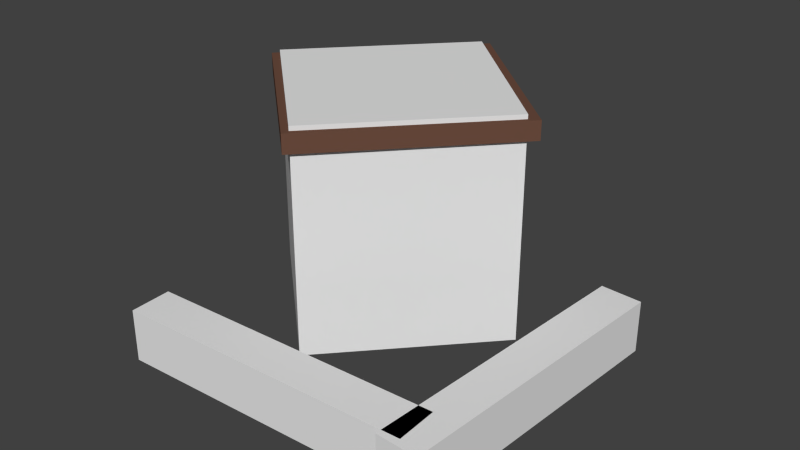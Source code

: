# Source: base.blend  (saved by Blender 2.75.0; exported with 4.5.12 LTS)
import bpy
from mathutils import Matrix  # noqa: F401  (used for matrix-valued properties, if any)

bpy.ops.wm.read_factory_settings(use_empty=True)
scene = bpy.context.scene
scene.name = 'Scene'

# ---- collections
col_collection_1 = bpy.data.collections.new('Collection 1'); scene.collection.children.link(col_collection_1)

# ---- materials (node trees are filled in below, after node groups)
mat_material_001 = bpy.data.materials.new('Material.001')
mat_material_001.alpha_threshold = 0.0
mat_material_001.use_transparent_shadow = False
mat_material_001.diffuse_color = (0.3264, 0.1528, 0.09497, 1.0)
mat_material_001.roughness = 0.5
mat_material_001.specular_intensity = 0.0
mat_material_002 = bpy.data.materials.new('Material.002')
mat_material_002.alpha_threshold = 0.0
mat_material_002.use_transparent_shadow = False
mat_material_002.diffuse_color = (0.1473, 0.07192, 0.04808, 1.0)
mat_material_002.roughness = 0.5
mat_material_002.specular_intensity = 0.0
mat_material_003 = bpy.data.materials.new('Material.003')
mat_material_003.alpha_threshold = 0.0
mat_material_003.use_transparent_shadow = False
mat_material_003.diffuse_color = (0.8276, 0.4297, 0.243, 1.0)
mat_material_003.roughness = 0.5
mat_material_003.specular_intensity = 0.0
mat_material_004 = bpy.data.materials.new('Material.004')
mat_material_004.alpha_threshold = 0.0
mat_material_004.use_transparent_shadow = False
mat_material_004.diffuse_color = (0.4869, 0.268, 0.1402, 1.0)
mat_material_004.roughness = 0.5
mat_material_004.specular_intensity = 0.0

# ---- material node trees

# ---- world
world_world = bpy.data.worlds.new('World'); scene.world = world_world
world_world.color = (0.05088, 0.05088, 0.05088)
world_world.use_sun_shadow = False
world_world.sun_shadow_jitter_overblur = 0.0
world_world.cycles.sampling_method = 'MANUAL'
world_world.cycles.sample_map_resolution = 256

# ---- meshes
me_cube_003 = bpy.data.meshes.new('Cube.003')
me_cube_003.from_pydata([(-3.715, -4.955, -0.104), (-3.715, -4.955, 1.187), (-3.758, -3.925, -0.104), (-3.758, -3.925, 1.187), (3.655, -4.654, -0.104), (3.655, -4.654, 1.187), (3.613, -3.624, -0.104), (3.613, -3.624, 1.187), (3.63, 2.551, -0.104), (3.63, 2.551, 1.187), (4.659, 2.49, -0.104), (4.659, 2.49, 1.187), (3.196, -4.814, -0.104), (3.196, -4.814, 1.187), (4.225, -4.874, -0.104), (4.225, -4.874, 1.187), (-5.335, 1.437, 5.171), (-5.335, 1.437, -0.5783), (-1.848, 5.215, 5.171), (-1.848, 5.215, -0.5783), (-1.579, -2.029, 5.171), (-1.579, -2.029, -0.5783), (1.907, 1.749, 5.171), (1.907, 1.749, -0.5783)], [], [(1, 3, 2, 0), (3, 7, 6, 2), (7, 5, 4, 6), (5, 1, 0, 4), (0, 2, 6, 4), (5, 7, 3, 1), (9, 11, 10, 8), (11, 15, 14, 10), (15, 13, 12, 14), (13, 9, 8, 12), (8, 10, 14, 12), (13, 15, 11, 9), (17, 16, 18, 19), (19, 18, 22, 23), (23, 22, 20, 21), (21, 20, 16, 17), (16, 20, 22, 18), (21, 17, 19, 23)])
me_cube_003.use_remesh_preserve_volume = False
me_cube_003.use_remesh_preserve_attributes = False
me_cube_003.use_mirror_vertex_groups = False
me_cube_003.update()
me_cube_002 = bpy.data.meshes.new('Cube.002')
me_cube_002.from_pydata([(-1.807, -1.623, -0.5153), (-1.807, -1.623, 4.638), (-5.004, 1.377, -0.5153), (-5.004, 1.377, 4.638), (-1.688, -1.496, -0.5153), (-1.688, -1.496, 4.638), (-4.885, 1.504, -0.5153), (-4.885, 1.504, 4.638), (1.44, 1.837, -0.5153), (1.44, 1.837, 4.638), (-1.757, 4.837, -0.5153), (-1.757, 4.837, 4.638), (1.559, 1.964, -0.5153), (1.559, 1.964, 4.638), (-1.638, 4.964, -0.5153), (-1.638, 4.964, 4.638), (-4.913, 1.4, -0.5153), (-4.913, 1.4, 4.638), (-1.596, 4.962, -0.5153), (-1.596, 4.962, 4.638), (-4.786, 1.282, -0.5153), (-4.786, 1.282, 4.638), (-1.469, 4.843, -0.5153), (-1.469, 4.843, 4.638), (1.523, 1.969, 4.638), (1.523, 1.969, -0.5153), (-1.793, -1.593, 4.638), (-1.793, -1.593, -0.5153), (1.396, 2.087, 4.638), (1.396, 2.087, -0.5153), (-1.921, -1.475, 4.638), (-1.921, -1.475, -0.5153), (-0.09662, 0.4844, 4.638), (-0.09662, 0.4844, -0.5153), (0.0309, 0.3658, 4.638), (0.0309, 0.3658, -0.5153), (-1.374, -0.8869, -0.5153), (-1.246, -1.005, 4.638), (-1.374, -0.8869, 4.638), (-1.246, -1.005, -0.5153), (-1.793, -1.593, 3.607), (-1.921, -1.475, 3.607), (1.523, 1.969, 3.607), (1.396, 2.087, 3.607), (0.0309, 0.3658, 3.607), (-0.09662, 0.4844, 3.607), (-1.374, -0.8869, 3.607), (-1.246, -1.005, 3.607), (-1.322, -0.9352, -0.5153), (-0.04453, 0.4361, -0.5153), (-0.04453, 0.4361, 3.607), (-1.322, -0.9352, 3.607), (-5.575, 1.382, 4.573), (-5.575, 1.382, 5.056), (-1.805, 5.516, 4.573), (-1.805, 5.516, 5.056), (-1.601, -2.242, 4.573), (-1.601, -2.242, 5.056), (2.169, 1.892, 4.573), (2.169, 1.892, 5.056)], [], [(1, 3, 2, 0), (3, 7, 6, 2), (7, 5, 4, 6), (5, 1, 0, 4), (0, 2, 6, 4), (5, 7, 3, 1), (9, 11, 10, 8), (11, 15, 14, 10), (15, 13, 12, 14), (13, 9, 8, 12), (8, 10, 14, 12), (13, 15, 11, 9), (17, 19, 18, 16), (19, 23, 22, 18), (23, 21, 20, 22), (21, 17, 16, 20), (16, 18, 22, 20), (21, 23, 19, 17), (33, 29, 25, 35), (43, 42, 25, 29), (45, 43, 29, 33), (34, 24, 28, 32), (40, 41, 31, 27), (47, 40, 27, 39), (42, 44, 35, 25), (37, 34, 32, 38), (46, 45, 33, 36), (31, 36, 39, 27), (41, 46, 36, 31), (26, 37, 38, 30), (34, 37, 47, 44), (30, 38, 46, 41), (38, 32, 45, 46), (24, 34, 44, 42), (37, 26, 40, 47), (26, 30, 41, 40), (32, 28, 43, 45), (28, 24, 42, 43), (50, 51, 48, 49), (35, 44, 50, 49), (47, 39, 48, 51), (44, 47, 51, 50), (53, 55, 54, 52), (55, 59, 58, 54), (59, 57, 56, 58), (57, 53, 52, 56), (52, 54, 58, 56), (57, 59, 55, 53)])
me_cube_002.polygons.foreach_set('material_index', [0, 0, 0, 0, 0, 0, 0, 0, 0, 0, 0, 0, 0, 0, 0, 0, 0, 0, 0, 0, 0, 0, 0, 0, 0, 0, 0, 0, 0, 0, 0, 0, 0, 0, 0, 0, 0, 0, 2, 0, 0, 0, 1, 1, 1, 1, 1, 1])
me_cube_002.materials.append(mat_material_001)
me_cube_002.materials.append(mat_material_002)
me_cube_002.materials.append(mat_material_003)
me_cube_002.use_remesh_preserve_volume = False
me_cube_002.use_remesh_preserve_attributes = False
me_cube_002.use_mirror_vertex_groups = False
me_cube_002.update()
me_cube_001 = bpy.data.meshes.new('Cube.001')
me_cube_001.from_pydata([(-2.305, -4.727, -0.02109), (-2.305, -4.727, 0.261), (-2.34, -4.093, -0.02109), (-2.34, -4.093, 0.261), (-1.152, -4.664, -0.02109), (-1.152, -4.664, 0.261), (-1.187, -4.029, -0.02109), (-1.187, -4.029, 0.261), (-1.154, -4.633, -0.04929), (-1.154, -4.633, 0.2892), (-1.185, -4.059, -0.04929), (-1.185, -4.059, 0.2892), (-0.0002682, -4.569, -0.04929), (-0.0002682, -4.569, 0.2892), (-0.03204, -3.996, -0.04929), (-0.03204, -3.996, 0.2892), (0.001411, -4.6, -0.02109), (0.001411, -4.6, 0.261), (-0.03372, -3.965, -0.02109), (-0.03372, -3.965, 0.261), (1.155, -4.536, -0.02109), (1.155, -4.536, 0.261), (1.12, -3.901, -0.02109), (1.12, -3.901, 0.261), (1.153, -4.505, -0.04929), (1.153, -4.505, 0.2892), (1.121, -3.932, -0.04929), (1.121, -3.932, 0.2892), (2.306, -4.442, -0.04929), (2.306, -4.442, 0.2892), (2.275, -3.868, -0.04929), (2.275, -3.868, 0.2892), (2.308, -4.472, -0.02109), (2.308, -4.472, 0.261), (2.273, -3.838, -0.02109), (2.273, -3.838, 0.261), (3.461, -4.408, -0.02109), (3.461, -4.408, 0.261), (3.426, -3.774, -0.02109), (3.426, -3.774, 0.261), (2.088, -4.455, 0.2403), (2.088, -4.455, 0.5788), (2.057, -3.881, 0.2403), (2.057, -3.881, 0.5788), (3.242, -4.391, 0.2403), (3.242, -4.391, 0.5788), (3.21, -3.817, 0.2403), (3.21, -3.817, 0.5788), (-2.489, -4.738, 0.2506), (-2.489, -4.738, 0.589), (-2.521, -4.164, 0.2506), (-2.521, -4.164, 0.589), (-1.336, -4.674, 0.2506), (-1.336, -4.674, 0.589), (-1.368, -4.1, 0.2506), (-1.368, -4.1, 0.589), (2.056, -3.839, 0.5506), (2.056, -3.839, 0.2685), (2.091, -4.474, 0.5506), (2.091, -4.474, 0.2685), (0.9026, -3.903, 0.5506), (0.9026, -3.903, 0.2685), (0.9378, -4.538, 0.5506), (0.9378, -4.538, 0.2685), (0.9152, -3.944, 0.548), (0.9152, -3.944, 0.2096), (0.947, -4.518, 0.548), (0.947, -4.518, 0.2096), (-0.2381, -4.008, 0.548), (-0.2381, -4.008, 0.2096), (-0.2063, -4.582, 0.548), (-0.2063, -4.582, 0.2096), (-0.2097, -3.965, 0.5403), (-0.2097, -3.965, 0.2583), (-0.1746, -4.599, 0.5403), (-0.1746, -4.599, 0.2583), (-1.363, -4.029, 0.5403), (-1.363, -4.029, 0.2583), (-1.328, -4.663, 0.5403), (-1.328, -4.663, 0.2583), (3.792, 0.9876, -0.02109), (3.792, 0.9876, 0.261), (4.427, 0.9611, -0.02109), (4.427, 0.9611, 0.261), (3.744, -0.1665, -0.02109), (3.744, -0.1665, 0.261), (4.379, -0.1929, -0.02109), (4.379, -0.1929, 0.261), (3.775, -0.1677, -0.04929), (3.775, -0.1677, 0.2892), (4.349, -0.1917, -0.04929), (4.349, -0.1917, 0.2892), (3.726, -1.322, -0.04929), (3.726, -1.322, 0.2892), (4.301, -1.346, -0.04929), (4.301, -1.346, 0.2892), (3.696, -1.321, -0.02109), (3.696, -1.321, 0.261), (4.331, -1.347, -0.02109), (4.331, -1.347, 0.261), (3.648, -2.475, -0.02109), (3.648, -2.475, 0.261), (4.283, -2.501, -0.02109), (4.283, -2.501, 0.261), (3.678, -2.476, -0.04929), (3.678, -2.476, 0.2892), (4.252, -2.5, -0.04929), (4.252, -2.5, 0.2892), (3.63, -3.63, -0.04929), (3.63, -3.63, 0.2892), (4.204, -3.654, -0.04929), (4.204, -3.654, 0.2892), (3.6, -3.629, -0.02109), (3.6, -3.629, 0.261), (4.235, -3.655, -0.02109), (4.235, -3.655, 0.261), (3.552, -4.783, -0.02109), (3.552, -4.783, 0.261), (4.186, -4.809, -0.02109), (4.186, -4.809, 0.261), (3.638, -3.412, 0.2403), (3.638, -3.412, 0.5788), (4.212, -3.436, 0.2403), (4.212, -3.436, 0.5788), (3.59, -4.566, 0.2403), (3.59, -4.566, 0.5788), (4.164, -4.59, 0.2403), (4.164, -4.59, 0.5788), (3.8, 1.172, 0.2506), (3.8, 1.172, 0.589), (4.374, 1.148, 0.2506), (4.374, 1.148, 0.589), (3.752, 0.01775, 0.2506), (3.752, 0.01775, 0.589), (4.326, -0.00621, 0.2506), (4.326, -0.00621, 0.589), (4.254, -3.439, 0.5506), (4.254, -3.439, 0.2685), (3.619, -3.413, 0.5506), (3.619, -3.413, 0.2685), (4.302, -2.285, 0.5506), (4.302, -2.285, 0.2685), (3.667, -2.258, 0.5506), (3.667, -2.258, 0.2685), (4.26, -2.293, 0.548), (4.26, -2.293, 0.2096), (3.686, -2.27, 0.548), (3.686, -2.27, 0.2096), (4.308, -1.139, 0.548), (4.308, -1.139, 0.2096), (3.734, -1.115, 0.548), (3.734, -1.115, 0.2096), (4.348, -1.172, 0.5403), (4.348, -1.172, 0.2583), (3.714, -1.145, 0.5403), (3.714, -1.145, 0.2583), (4.397, -0.01784, 0.5403), (4.397, -0.01784, 0.2583), (3.762, 0.008657, 0.5403), (3.762, 0.008657, 0.2583), (-2.305, -4.727, 0.533), (-2.305, -4.727, 0.815), (-2.34, -4.093, 0.533), (-2.34, -4.093, 0.815), (-1.152, -4.664, 0.533), (-1.152, -4.664, 0.815), (-1.187, -4.029, 0.533), (-1.187, -4.029, 0.815), (-1.154, -4.633, 0.5048), (-1.154, -4.633, 0.8432), (-1.185, -4.059, 0.5048), (-1.185, -4.059, 0.8432), (-0.0002682, -4.569, 0.5048), (-0.0002682, -4.569, 0.8432), (-0.03204, -3.996, 0.5048), (-0.03204, -3.996, 0.8432), (0.001411, -4.6, 0.533), (0.001411, -4.6, 0.815), (-0.03372, -3.965, 0.533), (-0.03372, -3.965, 0.815), (1.155, -4.536, 0.533), (1.155, -4.536, 0.815), (1.12, -3.901, 0.533), (1.12, -3.901, 0.815), (1.153, -4.505, 0.5048), (1.153, -4.505, 0.8432), (1.121, -3.932, 0.5048), (1.121, -3.932, 0.8432), (2.306, -4.442, 0.5048), (2.306, -4.442, 0.8432), (2.275, -3.868, 0.5048), (2.275, -3.868, 0.8432), (2.308, -4.472, 0.533), (2.308, -4.472, 0.815), (2.273, -3.838, 0.533), (2.273, -3.838, 0.815), (3.461, -4.408, 0.533), (3.461, -4.408, 0.815), (3.426, -3.774, 0.533), (3.426, -3.774, 0.815), (2.088, -4.455, 0.7944), (2.088, -4.455, 1.133), (2.057, -3.881, 0.7944), (2.057, -3.881, 1.133), (3.242, -4.391, 0.7944), (3.242, -4.391, 1.133), (3.21, -3.817, 0.7944), (3.21, -3.817, 1.133), (-2.489, -4.738, 0.8046), (-2.489, -4.738, 1.143), (-2.521, -4.164, 0.8046), (-2.521, -4.164, 1.143), (-1.336, -4.674, 0.8046), (-1.336, -4.674, 1.143), (-1.368, -4.1, 0.8046), (-1.368, -4.1, 1.143), (2.056, -3.839, 1.105), (2.056, -3.839, 0.8226), (2.091, -4.474, 1.105), (2.091, -4.474, 0.8226), (0.9026, -3.903, 1.105), (0.9026, -3.903, 0.8226), (0.9378, -4.538, 1.105), (0.9378, -4.538, 0.8226), (0.9152, -3.944, 1.102), (0.9152, -3.944, 0.7636), (0.947, -4.518, 1.102), (0.947, -4.518, 0.7636), (-0.2381, -4.008, 1.102), (-0.2381, -4.008, 0.7636), (-0.2063, -4.582, 1.102), (-0.2063, -4.582, 0.7636), (-0.2097, -3.965, 1.094), (-0.2097, -3.965, 0.8123), (-0.1746, -4.599, 1.094), (-0.1746, -4.599, 0.8123), (-1.363, -4.029, 1.094), (-1.363, -4.029, 0.8123), (-1.328, -4.663, 1.094), (-1.328, -4.663, 0.8123), (3.792, 0.9876, 0.533), (3.792, 0.9876, 0.815), (4.427, 0.9611, 0.533), (4.427, 0.9611, 0.815), (3.744, -0.1665, 0.533), (3.744, -0.1665, 0.815), (4.379, -0.1929, 0.533), (4.379, -0.1929, 0.815), (3.775, -0.1677, 0.5048), (3.775, -0.1677, 0.8432), (4.349, -0.1917, 0.5048), (4.349, -0.1917, 0.8432), (3.726, -1.322, 0.5048), (3.726, -1.322, 0.8432), (4.301, -1.346, 0.5048), (4.301, -1.346, 0.8432), (3.696, -1.321, 0.533), (3.696, -1.321, 0.815), (4.331, -1.347, 0.533), (4.331, -1.347, 0.815), (3.648, -2.475, 0.533), (3.648, -2.475, 0.815), (4.283, -2.501, 0.533), (4.283, -2.501, 0.815), (3.678, -2.476, 0.5048), (3.678, -2.476, 0.8432), (4.252, -2.5, 0.5048), (4.252, -2.5, 0.8432), (3.63, -3.63, 0.5048), (3.63, -3.63, 0.8432), (4.204, -3.654, 0.5048), (4.204, -3.654, 0.8432), (3.6, -3.629, 0.533), (3.6, -3.629, 0.815), (4.235, -3.655, 0.533), (4.235, -3.655, 0.815), (3.552, -4.783, 0.533), (3.552, -4.783, 0.815), (4.186, -4.809, 0.533), (4.186, -4.809, 0.815), (3.638, -3.412, 0.7944), (3.638, -3.412, 1.133), (4.212, -3.436, 0.7944), (4.212, -3.436, 1.133), (3.59, -4.566, 0.7944), (3.59, -4.566, 1.133), (4.164, -4.59, 0.7944), (4.164, -4.59, 1.133), (3.8, 1.172, 0.8046), (3.8, 1.172, 1.143), (4.374, 1.148, 0.8046), (4.374, 1.148, 1.143), (3.752, 0.01775, 0.8046), (3.752, 0.01775, 1.143), (4.326, -0.00621, 0.8046), (4.326, -0.00621, 1.143), (4.254, -3.439, 1.105), (4.254, -3.439, 0.8226), (3.619, -3.413, 1.105), (3.619, -3.413, 0.8226), (4.302, -2.285, 1.105), (4.302, -2.285, 0.8226), (3.667, -2.258, 1.105), (3.667, -2.258, 0.8226), (4.26, -2.293, 1.102), (4.26, -2.293, 0.7636), (3.686, -2.27, 1.102), (3.686, -2.27, 0.7636), (4.308, -1.139, 1.102), (4.308, -1.139, 0.7636), (3.734, -1.115, 1.102), (3.734, -1.115, 0.7636), (4.348, -1.172, 1.094), (4.348, -1.172, 0.8123), (3.714, -1.145, 1.094), (3.714, -1.145, 0.8123), (4.397, -0.01784, 1.094), (4.397, -0.01784, 0.8123), (3.762, 0.008657, 1.094), (3.762, 0.008657, 0.8123), (3.849, 2.098, -0.04929), (3.849, 2.098, 0.2892), (4.423, 2.074, -0.04929), (4.423, 2.074, 0.2892), (3.8, 0.9437, -0.04929), (3.8, 0.9437, 0.2892), (4.374, 0.9197, -0.04929), (4.374, 0.9197, 0.2892), (4.422, 1.094, 0.5403), (4.422, 1.094, 0.2583), (3.787, 1.12, 0.5403), (3.787, 1.12, 0.2583), (4.47, 2.248, 0.5403), (4.47, 2.248, 0.2583), (3.836, 2.274, 0.5403), (3.836, 2.274, 0.2583), (3.849, 2.098, 0.5048), (3.849, 2.098, 0.8432), (4.423, 2.074, 0.5048), (4.423, 2.074, 0.8432), (3.8, 0.9437, 0.5048), (3.8, 0.9437, 0.8432), (4.374, 0.9197, 0.5048), (4.374, 0.9197, 0.8432), (4.422, 1.094, 1.094), (4.422, 1.094, 0.8123), (3.787, 1.12, 1.094), (3.787, 1.12, 0.8123), (4.47, 2.248, 1.094), (4.47, 2.248, 0.8123), (3.836, 2.274, 1.094), (3.836, 2.274, 0.8123), (-3.444, -4.751, -0.04929), (-3.444, -4.751, 0.2892), (-3.475, -4.178, -0.04929), (-3.475, -4.178, 0.2892), (-2.29, -4.688, -0.04929), (-2.29, -4.688, 0.2892), (-2.322, -4.114, -0.04929), (-2.322, -4.114, 0.2892), (-2.5, -4.083, 0.5403), (-2.5, -4.083, 0.2583), (-2.465, -4.718, 0.5403), (-2.465, -4.718, 0.2583), (-3.653, -4.147, 0.5403), (-3.653, -4.147, 0.2583), (-3.618, -4.781, 0.5403), (-3.618, -4.781, 0.2583), (-3.444, -4.751, 0.5048), (-3.444, -4.751, 0.8432), (-3.475, -4.178, 0.5048), (-3.475, -4.178, 0.8432), (-2.29, -4.688, 0.5048), (-2.29, -4.688, 0.8432), (-2.322, -4.114, 0.5048), (-2.322, -4.114, 0.8432), (-2.5, -4.083, 1.094), (-2.5, -4.083, 0.8123), (-2.465, -4.718, 1.094), (-2.465, -4.718, 0.8123), (-3.653, -4.147, 1.094), (-3.653, -4.147, 0.8123), (-3.618, -4.781, 1.094), (-3.618, -4.781, 0.8123)], [], [(1, 3, 2, 0), (3, 7, 6, 2), (7, 5, 4, 6), (5, 1, 0, 4), (0, 2, 6, 4), (5, 7, 3, 1), (9, 11, 10, 8), (11, 15, 14, 10), (15, 13, 12, 14), (13, 9, 8, 12), (8, 10, 14, 12), (13, 15, 11, 9), (17, 19, 18, 16), (19, 23, 22, 18), (23, 21, 20, 22), (21, 17, 16, 20), (16, 18, 22, 20), (21, 23, 19, 17), (25, 27, 26, 24), (27, 31, 30, 26), (31, 29, 28, 30), (29, 25, 24, 28), (24, 26, 30, 28), (29, 31, 27, 25), (33, 35, 34, 32), (35, 39, 38, 34), (39, 37, 36, 38), (37, 33, 32, 36), (32, 34, 38, 36), (37, 39, 35, 33), (45, 47, 43, 41), (47, 45, 44, 46), (45, 41, 40, 44), (40, 42, 46, 44), (43, 47, 46, 42), (41, 43, 42, 40), (49, 51, 50, 48), (53, 49, 48, 52), (48, 50, 54, 52), (55, 53, 52, 54), (51, 55, 54, 50), (53, 55, 51, 49), (63, 61, 57, 59), (60, 56, 57, 61), (62, 60, 61, 63), (58, 56, 60, 62), (58, 62, 63, 59), (56, 58, 59, 57), (71, 69, 65, 67), (68, 64, 65, 69), (70, 68, 69, 71), (66, 64, 68, 70), (66, 70, 71, 67), (64, 66, 67, 65), (79, 77, 73, 75), (76, 72, 73, 77), (78, 76, 77, 79), (74, 72, 76, 78), (74, 78, 79, 75), (72, 74, 75, 73), (81, 83, 82, 80), (83, 87, 86, 82), (87, 85, 84, 86), (85, 81, 80, 84), (80, 82, 86, 84), (85, 87, 83, 81), (89, 91, 90, 88), (91, 95, 94, 90), (95, 93, 92, 94), (93, 89, 88, 92), (88, 90, 94, 92), (93, 95, 91, 89), (97, 99, 98, 96), (99, 103, 102, 98), (103, 101, 100, 102), (101, 97, 96, 100), (96, 98, 102, 100), (101, 103, 99, 97), (105, 107, 106, 104), (107, 111, 110, 106), (111, 109, 108, 110), (109, 105, 104, 108), (104, 106, 110, 108), (109, 111, 107, 105), (113, 115, 114, 112), (115, 119, 118, 114), (119, 117, 116, 118), (117, 113, 112, 116), (112, 114, 118, 116), (117, 119, 115, 113), (125, 127, 123, 121), (127, 125, 124, 126), (125, 121, 120, 124), (120, 122, 126, 124), (123, 127, 126, 122), (121, 123, 122, 120), (129, 131, 130, 128), (133, 129, 128, 132), (128, 130, 134, 132), (135, 133, 132, 134), (131, 135, 134, 130), (133, 135, 131, 129), (143, 141, 137, 139), (140, 136, 137, 141), (142, 140, 141, 143), (138, 136, 140, 142), (138, 142, 143, 139), (136, 138, 139, 137), (151, 149, 145, 147), (148, 144, 145, 149), (150, 148, 149, 151), (146, 144, 148, 150), (146, 150, 151, 147), (144, 146, 147, 145), (159, 157, 153, 155), (156, 152, 153, 157), (158, 156, 157, 159), (154, 152, 156, 158), (154, 158, 159, 155), (152, 154, 155, 153), (161, 163, 162, 160), (163, 167, 166, 162), (167, 165, 164, 166), (165, 161, 160, 164), (160, 162, 166, 164), (165, 167, 163, 161), (169, 171, 170, 168), (171, 175, 174, 170), (175, 173, 172, 174), (173, 169, 168, 172), (168, 170, 174, 172), (173, 175, 171, 169), (177, 179, 178, 176), (179, 183, 182, 178), (183, 181, 180, 182), (181, 177, 176, 180), (176, 178, 182, 180), (181, 183, 179, 177), (185, 187, 186, 184), (187, 191, 190, 186), (191, 189, 188, 190), (189, 185, 184, 188), (184, 186, 190, 188), (189, 191, 187, 185), (193, 195, 194, 192), (195, 199, 198, 194), (199, 197, 196, 198), (197, 193, 192, 196), (192, 194, 198, 196), (197, 199, 195, 193), (205, 207, 203, 201), (207, 205, 204, 206), (205, 201, 200, 204), (200, 202, 206, 204), (203, 207, 206, 202), (201, 203, 202, 200), (209, 211, 210, 208), (213, 209, 208, 212), (208, 210, 214, 212), (215, 213, 212, 214), (211, 215, 214, 210), (213, 215, 211, 209), (223, 221, 217, 219), (220, 216, 217, 221), (222, 220, 221, 223), (218, 216, 220, 222), (218, 222, 223, 219), (216, 218, 219, 217), (231, 229, 225, 227), (228, 224, 225, 229), (230, 228, 229, 231), (226, 224, 228, 230), (226, 230, 231, 227), (224, 226, 227, 225), (239, 237, 233, 235), (236, 232, 233, 237), (238, 236, 237, 239), (234, 232, 236, 238), (234, 238, 239, 235), (232, 234, 235, 233), (241, 243, 242, 240), (243, 247, 246, 242), (247, 245, 244, 246), (245, 241, 240, 244), (240, 242, 246, 244), (245, 247, 243, 241), (249, 251, 250, 248), (251, 255, 254, 250), (255, 253, 252, 254), (253, 249, 248, 252), (248, 250, 254, 252), (253, 255, 251, 249), (257, 259, 258, 256), (259, 263, 262, 258), (263, 261, 260, 262), (261, 257, 256, 260), (256, 258, 262, 260), (261, 263, 259, 257), (265, 267, 266, 264), (267, 271, 270, 266), (271, 269, 268, 270), (269, 265, 264, 268), (264, 266, 270, 268), (269, 271, 267, 265), (273, 275, 274, 272), (275, 279, 278, 274), (279, 277, 276, 278), (277, 273, 272, 276), (272, 274, 278, 276), (277, 279, 275, 273), (285, 287, 283, 281), (287, 285, 284, 286), (285, 281, 280, 284), (280, 282, 286, 284), (283, 287, 286, 282), (281, 283, 282, 280), (289, 291, 290, 288), (293, 289, 288, 292), (288, 290, 294, 292), (295, 293, 292, 294), (291, 295, 294, 290), (293, 295, 291, 289), (303, 301, 297, 299), (300, 296, 297, 301), (302, 300, 301, 303), (298, 296, 300, 302), (298, 302, 303, 299), (296, 298, 299, 297), (311, 309, 305, 307), (308, 304, 305, 309), (310, 308, 309, 311), (306, 304, 308, 310), (306, 310, 311, 307), (304, 306, 307, 305), (319, 317, 313, 315), (316, 312, 313, 317), (318, 316, 317, 319), (314, 312, 316, 318), (314, 318, 319, 315), (312, 314, 315, 313), (321, 323, 322, 320), (323, 327, 326, 322), (327, 325, 324, 326), (325, 321, 320, 324), (320, 322, 326, 324), (325, 327, 323, 321), (335, 333, 329, 331), (332, 328, 329, 333), (334, 332, 333, 335), (330, 328, 332, 334), (330, 334, 335, 331), (328, 330, 331, 329), (337, 339, 338, 336), (339, 343, 342, 338), (343, 341, 340, 342), (341, 337, 336, 340), (336, 338, 342, 340), (341, 343, 339, 337), (351, 349, 345, 347), (348, 344, 345, 349), (350, 348, 349, 351), (346, 344, 348, 350), (346, 350, 351, 347), (344, 346, 347, 345), (353, 355, 354, 352), (355, 359, 358, 354), (359, 357, 356, 358), (357, 353, 352, 356), (352, 354, 358, 356), (357, 359, 355, 353), (367, 365, 361, 363), (364, 360, 361, 365), (366, 364, 365, 367), (362, 360, 364, 366), (362, 366, 367, 363), (360, 362, 363, 361), (369, 371, 370, 368), (371, 375, 374, 370), (375, 373, 372, 374), (373, 369, 368, 372), (368, 370, 374, 372), (373, 375, 371, 369), (383, 381, 377, 379), (380, 376, 377, 381), (382, 380, 381, 383), (378, 376, 380, 382), (378, 382, 383, 379), (376, 378, 379, 377)])
me_cube_001.materials.append(mat_material_004)
me_cube_001.use_remesh_preserve_volume = False
me_cube_001.use_remesh_preserve_attributes = False
me_cube_001.use_mirror_vertex_groups = False
me_cube_001.update()

# ---- objects
ob_col_colonly = bpy.data.objects.new('col-colonly', me_cube_003)
ob_hut = bpy.data.objects.new('hut', me_cube_002)
ob_barricade = bpy.data.objects.new('barricade', me_cube_001)

# ---- transforms, parenting, visibility, modifiers, constraints
ob_col_colonly.location = (0.0, 0.0, 0.0)
ob_col_colonly.lineart.crease_threshold = 0.0
ob_hut.location = (0.0, 0.0, 0.0)
ob_hut.lineart.crease_threshold = 0.0
ob_barricade.location = (0.0, 0.0, 0.0)
ob_barricade.lineart.crease_threshold = 0.0

# ---- collection membership
col_collection_1.objects.link(ob_col_colonly)
col_collection_1.objects.link(ob_hut)
col_collection_1.objects.link(ob_barricade)

# ---- scene / render settings (as saved in the file)
scene.frame_start = 1; scene.frame_end = 250; scene.frame_set(1)
scene.render.engine = 'BLENDER_EEVEE_NEXT'
scene.render.resolution_percentage = 50
scene.render.dither_intensity = 0.0
scene.cycles.use_denoising = False
scene.cycles.samples = 10
scene.cycles.sampling_pattern = 'TABULATED_SOBOL'
scene.cycles.light_sampling_threshold = 0.0
scene.cycles.use_adaptive_sampling = False
scene.cycles.use_light_tree = False
scene.cycles.blur_glossy = 0.0
scene.cycles.pixel_filter_type = 'GAUSSIAN'
scene.cycles.sample_clamp_indirect = 0.0
scene.view_settings.view_transform = 'Standard'
bpy.context.view_layer.update()

# ---- added for rendering (the .blend has no active camera and no usable light): camera, sun
cam_auto = bpy.data.cameras.new('AutoCamera')
cam_auto.lens = 50.0
cam_auto.sensor_width = 36.0
cam_auto.clip_end = 1000.0
ob_auto_camera = bpy.data.objects.new('AutoCamera', cam_auto)
scene.collection.objects.link(ob_auto_camera)
ob_auto_camera.location = (14.0954, -17.1835, 13.9391)
ob_auto_camera.rotation_euler = (1.09748, -7.21219e-08, 0.694738)
scene.camera = ob_auto_camera
light_auto_sun = bpy.data.lights.new('AutoSun', 'SUN')
light_auto_sun.energy = 3.0
light_auto_sun.angle = 0.0523599
ob_auto_sun = bpy.data.objects.new('AutoSun', light_auto_sun)
scene.collection.objects.link(ob_auto_sun)
ob_auto_sun.rotation_euler = (0.872665, 0.174533, 0.523599)
bpy.context.view_layer.update()
